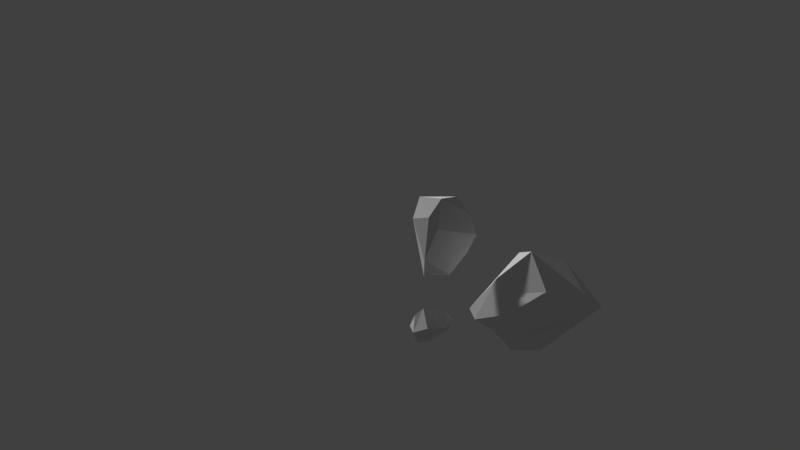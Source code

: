 # Source: Rocks_2.blend  (saved by Blender 2.79.0; exported with 4.5.12 LTS)
import bpy
from mathutils import Matrix  # noqa: F401  (used for matrix-valued properties, if any)

bpy.ops.wm.read_factory_settings(use_empty=True)
scene = bpy.context.scene
scene.name = 'Scene'

# ---- collections
col_collection_1 = bpy.data.collections.new('Collection 1'); scene.collection.children.link(col_collection_1)

# ---- world
world_world = bpy.data.worlds.new('World'); scene.world = world_world
world_world.color = (0.05088, 0.05088, 0.05088)
world_world.use_sun_shadow = False
world_world.sun_shadow_jitter_overblur = 0.0
world_world.cycles.sampling_method = 'MANUAL'

# ---- cameras
cam_camera_001 = bpy.data.cameras.new('Camera.001')
cam_camera_001.clip_end = 100.0
cam_camera_001.lens = 35.0
cam_camera_001.sensor_width = 32.0
cam_camera_001.sensor_height = 18.0
cam_camera_001.display_size = 2.0
cam_camera_001.dof.focus_distance = 0.0
cam_camera_001.dof.aperture_fstop = 128.0
cam_camera_001.dof.aperture_blades = 6

# ---- meshes
me_icosphere_002 = bpy.data.meshes.new('Icosphere.002')
me_icosphere_002.from_pydata([(0.6087, -0.8108, -0.009233), (0.03108, 0.1521, 1.029), (0.8111, -0.1641, -0.01243), (-0.8777, -0.309, 0.0), (-0.4672, -0.809, 0.0), (-0.798, 0.8124, 0.0), (-1.055, 0.3045, 0.0), (0.4833, 1.549, 0.0), (-0.2791, 1.477, 0.0), (-0.0616, -0.7301, 0.6049), (0.4164, 1.053, 0.6819), (0.2777, -0.1839, 0.932), (-6.938, 2.739, -0.01722), (-4.776, 2.989, 1.995), (-5.958, 1.865, -0.02341), (-4.864, 4.962, 0.0006781), (-6.075, 4.637, 0.0006782), (-2.948, 3.925, 0.0006782), (-3.639, 4.784, 0.0006781), (-2.672, 1.074, 0.0006784), (-2.189, 2.477, 0.0006783), (-6.26, 3.858, 1.173), (-3.494, 1.588, 1.322), (-5.567, 2.822, 1.807), (-1.02, 4.858, 1.862), (2.84, 9.43, 0.5145), (2.957, 3.903, 1.043), (0.6051, 2.784, 1.122), (2.533, 7.924, 2.81), (0.8703, 4.634, 3.386), (-1.743, 6.556, 0.3574), (-0.01419, 2.722, 0.4065), (-0.3039, 8.701, 0.3637), (2.527, 3.736, 0.2418), (3.719, 5.339, 0.434), (-1.557, 7.156, 1.242), (1.836, 3.717, 1.498), (2.124, 4.746, 2.095), (1.629, 8.754, 2.558), (0.2077, 5.747, 2.712), (0.5905, 6.934, 3.315), (1.88, 6.156, 3.689)], [], [(11, 10, 1), (1, 9, 11), (9, 0, 11), (2, 10, 11), (2, 7, 10), (8, 5, 10), (5, 1, 10), (6, 9, 1), (6, 3, 9), (4, 0, 9), (2, 11, 0), (7, 8, 10), (5, 6, 1), (3, 4, 9), (23, 22, 13), (13, 21, 23), (21, 12, 23), (14, 22, 23), (14, 19, 22), (20, 17, 22), (17, 13, 22), (18, 21, 13), (18, 15, 21), (16, 12, 21), (14, 23, 12), (19, 20, 22), (17, 18, 13), (15, 16, 21), (25, 32, 38), (26, 34, 37), (28, 38, 41), (41, 40, 29), (41, 38, 40), (40, 39, 29), (39, 24, 29), (27, 36, 29), (37, 41, 29), (37, 28, 41), (25, 38, 28), (35, 39, 40), (36, 37, 29), (36, 26, 37), (37, 25, 28), (37, 34, 25), (38, 35, 40), (38, 32, 35), (32, 30, 35), (35, 24, 39), (35, 30, 24), (24, 27, 29), (24, 31, 27), (31, 36, 27), (31, 33, 36), (33, 26, 36), (33, 34, 26), (31, 24, 30)])
_uv = me_icosphere_002.uv_layers.new(name='UVMap')
_uv.uv.foreach_set('vector', [0.07252, 0.65, 0.07705, 0.65, 0.07356, 0.6512, 0.07356, 0.6512, 0.06993, 0.651, 0.07252, 0.65, 0.06993, 0.651, 0.06767, 0.6464, 0.07252, 0.65, 0.07198, 0.6444, 0.07705, 0.65, 0.07252, 0.65, 0.07198, 0.6444, 0.08156, 0.6485, 0.07705, 0.65, 0.08156, 0.654, 0.0771, 0.6584, 0.07705, 0.65, 0.0771, 0.6584, 0.07356, 0.6512, 0.07705, 0.65, 0.07311, 0.6594, 0.06993, 0.651, 0.07356, 0.6512, 0.07311, 0.6594, 0.06955, 0.657, 0.06993, 0.651, 0.06699, 0.6535, 0.06767, 0.6464, 0.06993, 0.651, 0.07198, 0.6444, 0.07252, 0.65, 0.06767, 0.6464, 0.08156, 0.6485, 0.08156, 0.654, 0.07705, 0.65, 0.0771, 0.6584, 0.07311, 0.6594, 0.07356, 0.6512, 0.06955, 0.657, 0.06699, 0.6535, 0.06993, 0.651, 0.1175, 0.6454, 0.1219, 0.6454, 0.1185, 0.6466, 0.1185, 0.6466, 0.115, 0.6464, 0.1175, 0.6454, 0.115, 0.6464, 0.1129, 0.6419, 0.1175, 0.6454, 0.117, 0.6401, 0.1219, 0.6454, 0.1175, 0.6454, 0.117, 0.6401, 0.1263, 0.644, 0.1219, 0.6454, 0.1263, 0.6493, 0.1219, 0.6535, 0.1219, 0.6454, 0.1219, 0.6535, 0.1185, 0.6466, 0.1219, 0.6454, 0.1181, 0.6545, 0.115, 0.6464, 0.1185, 0.6466, 0.1181, 0.6545, 0.1147, 0.6522, 0.115, 0.6464, 0.1122, 0.6488, 0.1129, 0.6419, 0.115, 0.6464, 0.117, 0.6401, 0.1175, 0.6454, 0.1129, 0.6419, 0.1263, 0.644, 0.1263, 0.6493, 0.1219, 0.6454, 0.1219, 0.6535, 0.1181, 0.6545, 0.1185, 0.6466, 0.1147, 0.6522, 0.1122, 0.6488, 0.115, 0.6464, 0.01947, 0.6488, 0.02483, 0.6417, 0.02467, 0.6471, 0.02908, 0.6542, 0.02581, 0.6556, 0.02825, 0.6517, 0.02512, 0.6487, 0.02467, 0.6471, 0.02723, 0.649, 0.02723, 0.649, 0.02733, 0.6474, 0.02904, 0.6491, 0.02723, 0.649, 0.02467, 0.6471, 0.02733, 0.6474, 0.02733, 0.6474, 0.02885, 0.6476, 0.02904, 0.6491, 0.02885, 0.6476, 0.03103, 0.6469, 0.02904, 0.6491, 0.03266, 0.6507, 0.03038, 0.6524, 0.02904, 0.6491, 0.02825, 0.6517, 0.02723, 0.649, 0.02904, 0.6491, 0.02825, 0.6517, 0.02512, 0.6487, 0.02723, 0.649, 0.01947, 0.6488, 0.02467, 0.6471, 0.02512, 0.6487, 0.02894, 0.6436, 0.02885, 0.6476, 0.02733, 0.6474, 0.03038, 0.6524, 0.02825, 0.6517, 0.02904, 0.6491, 0.03038, 0.6524, 0.02908, 0.6542, 0.02825, 0.6517, 0.02825, 0.6517, 0.01947, 0.6488, 0.02512, 0.6487, 0.02825, 0.6517, 0.02581, 0.6556, 0.01947, 0.6488, 0.02467, 0.6471, 0.02894, 0.6436, 0.02733, 0.6474, 0.02467, 0.6471, 0.02483, 0.6417, 0.02894, 0.6436, 0.02483, 0.6417, 0.03104, 0.6421, 0.02894, 0.6436, 0.02894, 0.6436, 0.03103, 0.6469, 0.02885, 0.6476, 0.02894, 0.6436, 0.03104, 0.6421, 0.03103, 0.6469, 0.03103, 0.6469, 0.03266, 0.6507, 0.02904, 0.6491, 0.03103, 0.6469, 0.03491, 0.6507, 0.03266, 0.6507, 0.03491, 0.6507, 0.03038, 0.6524, 0.03266, 0.6507, 0.03491, 0.6507, 0.03062, 0.6556, 0.03038, 0.6524, 0.03062, 0.6556, 0.02908, 0.6542, 0.03038, 0.6524, 0.03062, 0.6556, 0.02581, 0.6556, 0.02908, 0.6542, 0.03491, 0.6507, 0.03103, 0.6469, 0.03104, 0.6421])
me_icosphere_002.use_remesh_preserve_volume = False
me_icosphere_002.use_remesh_preserve_attributes = False
me_icosphere_002.use_mirror_vertex_groups = False
me_icosphere_002.update()

# ---- objects
ob_rocks_2 = bpy.data.objects.new('Rocks_2', None)
ob_icosphere_002 = bpy.data.objects.new('Icosphere.002', me_icosphere_002)
ob_camera = bpy.data.objects.new('Camera', cam_camera_001)

# ---- transforms, parenting, visibility, modifiers, constraints
ob_rocks_2.location = (0.0, 0.0, 0.1661)
ob_rocks_2.empty_image_offset = (0.0, 0.0)
ob_rocks_2.lineart.crease_threshold = 0.0
ob_icosphere_002.parent = ob_rocks_2
ob_icosphere_002.matrix_parent_inverse = Matrix(((1.0, 0.0, 0.0, 0.0), (0.0, -4.371e-08, -1.0, 0.1661), (0.0, 1.0, -4.371e-08, 7.259e-09), (0.0, 0.0, 0.0, 1.0)))
ob_icosphere_002.location = (0.8143, -0.4567, 0.2806)
ob_icosphere_002.rotation_euler = (3.141, 0.0008265, -1.996)
ob_icosphere_002.scale = (0.2259, 0.2259, 0.2259)
ob_icosphere_002.lineart.crease_threshold = 0.0
ob_camera.location = (0.0115, 11.13, 1.028)
ob_camera.rotation_euler = (-1.571, 3.142, 0.1011)
ob_camera.lineart.crease_threshold = 0.0

# ---- collection membership
col_collection_1.objects.link(ob_rocks_2)
col_collection_1.objects.link(ob_icosphere_002)
col_collection_1.objects.link(ob_camera)

# ---- scene / render settings (as saved in the file)
scene.camera = ob_camera
scene.frame_start = 1; scene.frame_end = 250; scene.frame_set(18)
scene.render.engine = 'BLENDER_EEVEE_NEXT'
scene.render.resolution_percentage = 50
scene.render.dither_intensity = 0.0
scene.cycles.use_denoising = False
scene.cycles.samples = 128
scene.cycles.sampling_pattern = 'TABULATED_SOBOL'
scene.cycles.light_sampling_threshold = 0.0
scene.cycles.use_adaptive_sampling = False
scene.cycles.use_light_tree = False
scene.cycles.blur_glossy = 0.0
scene.cycles.sample_clamp_indirect = 0.0
scene.view_settings.view_transform = 'Standard'
bpy.context.view_layer.update()

# ---- added for rendering (the .blend has no usable light): sun
light_auto_sun = bpy.data.lights.new('AutoSun', 'SUN')
light_auto_sun.energy = 3.0
light_auto_sun.angle = 0.0523599
ob_auto_sun = bpy.data.objects.new('AutoSun', light_auto_sun)
scene.collection.objects.link(ob_auto_sun)
ob_auto_sun.rotation_euler = (0.872665, 0.174533, 0.523599)
bpy.context.view_layer.update()
